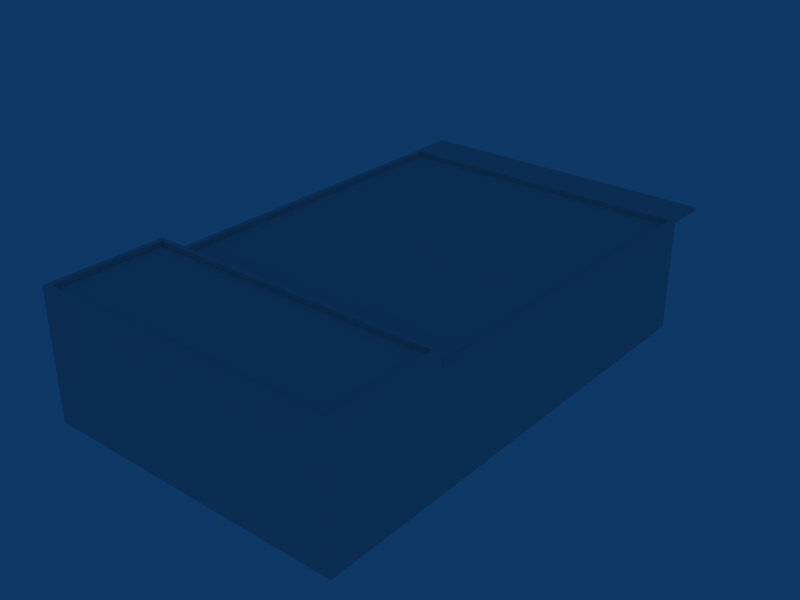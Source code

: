 # Source: ebbr_building_ref_151.blend  (saved by Blender 2.79.0; exported with 4.5.12 LTS)
import bpy
from mathutils import Matrix  # noqa: F401  (used for matrix-valued properties, if any)

bpy.ops.wm.read_factory_settings(use_empty=True)
scene = bpy.context.scene
scene.name = 'Scene'

# ---- collections
col_collection_1 = bpy.data.collections.new('Collection 1'); scene.collection.children.link(col_collection_1)

# ---- materials (node trees are filled in below, after node groups)
mat_material = bpy.data.materials.new('Material')
mat_material.alpha_threshold = 0.0
mat_material.roughness = 0.5

# ---- material node trees

# ---- world
world_world = bpy.data.worlds.new('World'); scene.world = world_world
world_world.color = (0.05656, 0.2208, 0.4)
world_world.use_sun_shadow = False
world_world.sun_shadow_jitter_overblur = 0.0
world_world.cycles.sampling_method = 'NONE'
world_world.cycles.sample_map_resolution = 256

# ---- meshes
me_cube_001 = bpy.data.meshes.new('Cube.001')
me_cube_001.from_pydata([(9.5, 6.0, -17.25), (9.5, 5.8, -17.25), (-9.5, 5.8, -17.25), (-9.5, 6.0, -17.25), (9.5, 6.0, -14.75), (9.5, 5.8, -14.75), (-9.5, 5.8, -14.75), (9.5, -1.0, -14.75), (-9.5, -1.0, -14.75), (-9.5, 6.0, -14.75), (9.5, 6.0, 14.75), (9.5, -1.0, 14.75), (-9.5, -1.0, 14.75), (-9.5, 6.0, 14.75), (9.5, -1.0, 7.254), (9.5, 6.0, 7.254), (-9.5, -1.0, 7.254), (-9.5, 6.0, 7.254), (-9.5, 7.0, 7.254), (9.5, 7.0, 7.254), (-9.5, 7.0, 14.75), (9.5, 7.0, 14.75), (9.18, 6.0, 6.946), (-9.18, 6.0, 6.946), (-9.18, 6.0, -14.44), (9.18, 6.0, -14.44), (-9.18, 5.7, -14.44), (9.18, 5.7, -14.44), (9.18, 5.7, 6.946), (-9.18, 5.7, 6.946), (-9.188, 7.0, 14.45), (9.188, 7.0, 14.45), (9.188, 7.0, 7.552), (-9.188, 7.0, 7.552), (9.188, 6.7, 7.552), (-9.188, 6.7, 7.552), (-9.188, 6.7, 14.45), (9.188, 6.7, 14.45)], [], [(0, 1, 2, 3), (0, 4, 5, 1), (1, 5, 6, 2), (2, 6, 9, 3), (4, 0, 3, 9), (4, 7, 8, 9), (10, 13, 12, 11), (4, 15, 14, 7), (15, 10, 11, 14), (8, 16, 17, 9), (16, 12, 13, 17), (15, 17, 18, 19), (17, 13, 20, 18), (10, 15, 19, 21), (13, 10, 21, 20), (17, 15, 22, 23), (9, 17, 23, 24), (15, 4, 25, 22), (4, 9, 24, 25), (25, 24, 26, 27), (22, 25, 27, 28), (24, 23, 29, 26), (23, 22, 28, 29), (28, 27, 26, 29), (20, 21, 31, 30), (21, 19, 32, 31), (18, 20, 30, 33), (19, 18, 33, 32), (32, 33, 35, 34), (33, 30, 36, 35), (31, 32, 34, 37), (30, 31, 37, 36), (37, 34, 35, 36)])
_uv = me_cube_001.uv_layers.new(name='UVTex')
_uv.uv.foreach_set('vector', [0.2812, 0.2812, 0.4688, 0.2812, 0.4688, 0.4688, 0.2812, 0.4688, 0.2812, 0.2812, 0.4688, 0.2812, 0.4688, 0.4688, 0.2812, 0.4688, 0.2812, 0.2812, 0.4688, 0.2812, 0.4688, 0.4688, 0.2812, 0.4688, 0.2812, 0.2812, 0.4688, 0.2812, 0.4688, 0.4688, 0.2812, 0.4688, 0.2812, 0.2812, 0.4688, 0.2812, 0.4688, 0.4688, 0.2812, 0.4688, 0.5312, 0.03125, 0.7188, 0.03125, 0.7188, 0.2188, 0.5312, 0.2188, 0.5312, 0.03125, 0.7188, 0.03125, 0.7188, 0.2188, 0.5312, 0.2188, 0.5312, 0.03125, 0.7188, 0.03125, 0.7188, 0.2188, 0.5312, 0.2188, 0.5312, 0.03125, 0.7188, 0.03125, 0.7188, 0.2188, 0.5312, 0.2188, 0.5312, 0.03125, 0.7188, 0.03125, 0.7188, 0.2188, 0.5312, 0.2188, 0.5312, 0.03125, 0.7188, 0.03125, 0.7188, 0.2188, 0.5312, 0.2188, 0.5312, 0.03125, 0.7188, 0.03125, 0.7188, 0.2188, 0.5312, 0.2188, 0.5312, 0.03125, 0.7188, 0.03125, 0.7188, 0.2188, 0.5312, 0.2188, 0.5312, 0.03125, 0.7188, 0.03125, 0.7188, 0.2188, 0.5312, 0.2188, 0.5312, 0.03125, 0.7188, 0.03125, 0.7188, 0.2188, 0.5312, 0.2188, 0.5312, 0.03125, 0.7188, 0.03125, 0.7188, 0.2188, 0.5312, 0.2188, 0.5312, 0.03125, 0.7188, 0.03125, 0.7188, 0.2188, 0.5312, 0.2188, 0.5312, 0.03125, 0.7188, 0.03125, 0.7188, 0.2188, 0.5312, 0.2188, 0.5312, 0.03125, 0.7188, 0.03125, 0.7188, 0.2188, 0.5312, 0.2188, 0.5312, 0.03125, 0.7188, 0.03125, 0.7188, 0.2188, 0.5312, 0.2188, 0.5312, 0.03125, 0.7188, 0.03125, 0.7188, 0.2188, 0.5312, 0.2188, 0.5312, 0.03125, 0.7188, 0.03125, 0.7188, 0.2188, 0.5312, 0.2188, 0.5312, 0.03125, 0.7188, 0.03125, 0.7188, 0.2188, 0.5312, 0.2188, 0.5312, 0.2812, 0.7188, 0.2812, 0.7188, 0.4688, 0.5312, 0.4688, 0.5312, 0.03125, 0.7188, 0.03125, 0.7188, 0.2188, 0.5312, 0.2188, 0.5312, 0.03125, 0.7188, 0.03125, 0.7188, 0.2188, 0.5312, 0.2188, 0.5312, 0.03125, 0.7188, 0.03125, 0.7188, 0.2188, 0.5312, 0.2188, 0.5312, 0.03125, 0.7188, 0.03125, 0.7188, 0.2188, 0.5312, 0.2188, 0.5312, 0.03125, 0.7188, 0.03125, 0.7188, 0.2188, 0.5312, 0.2188, 0.5312, 0.03125, 0.7188, 0.03125, 0.7188, 0.2188, 0.5312, 0.2188, 0.5312, 0.03125, 0.7188, 0.03125, 0.7188, 0.2188, 0.5312, 0.2188, 0.5312, 0.03125, 0.7188, 0.03125, 0.7188, 0.2188, 0.5312, 0.2188, 0.5312, 0.2812, 0.7188, 0.2812, 0.7188, 0.4688, 0.5312, 0.4688])
me_cube_001.materials.append(mat_material)
me_cube_001.use_remesh_preserve_volume = False
me_cube_001.use_remesh_preserve_attributes = False
me_cube_001.use_mirror_vertex_groups = False
me_cube_001.update()

# ---- objects
ob_building = bpy.data.objects.new('Building', me_cube_001)

# ---- transforms, parenting, visibility, modifiers, constraints
ob_building.location = (0.0, 0.0, 1.0)
ob_building.rotation_euler = (1.571, -0.0, -0.0)
ob_building.lock_rotations_4d = False
ob_building.empty_display_type = 'ARROWS'
ob_building.lineart.crease_threshold = 0.0

# ---- collection membership
col_collection_1.objects.link(ob_building)

# ---- scene / render settings (as saved in the file)
scene.frame_start = 1; scene.frame_end = 250; scene.frame_set(1)
scene.render.engine = 'BLENDER_EEVEE_NEXT'
scene.render.image_settings.file_format = 'JPEG'
scene.render.image_settings.color_mode = 'RGB'
scene.render.image_settings.compression = 90
scene.render.resolution_x = 800
scene.render.resolution_y = 600
scene.render.pixel_aspect_x = 100.0
scene.render.pixel_aspect_y = 100.0
scene.render.fps = 25
scene.render.dither_intensity = 0.0
scene.render.use_compositing = False
scene.render.use_sequencer = False
scene.render.bake_margin = 2
scene.render.bake_bias = 0.0
scene.render.use_stamp_time = False
scene.render.use_stamp_date = False
scene.render.use_stamp_frame = False
scene.render.use_stamp_camera = False
scene.render.use_stamp_scene = False
scene.render.use_stamp_filename = False
scene.render.use_stamp_render_time = False
scene.render.stamp_font_size = 0
scene.cycles.use_denoising = False
scene.cycles.samples = 10
scene.cycles.sampling_pattern = 'TABULATED_SOBOL'
scene.cycles.light_sampling_threshold = 0.0
scene.cycles.use_adaptive_sampling = False
scene.cycles.use_light_tree = False
scene.cycles.blur_glossy = 0.0
scene.cycles.volume_bounces = 1
scene.cycles.pixel_filter_type = 'GAUSSIAN'
scene.cycles.sample_clamp_indirect = 0.0
scene.view_settings.view_transform = 'Raw'
bpy.context.view_layer.update()

# ---- added for rendering (the .blend has no active camera): camera
cam_auto = bpy.data.cameras.new('AutoCamera')
cam_auto.lens = 50.0
cam_auto.sensor_width = 36.0
cam_auto.clip_end = 1000.0
ob_auto_camera = bpy.data.objects.new('AutoCamera', cam_auto)
scene.collection.objects.link(ob_auto_camera)
ob_auto_camera.location = (35.2228, -41.0179, 32.1782)
ob_auto_camera.rotation_euler = (1.09748, -7.21219e-08, 0.694738)
scene.camera = ob_auto_camera
bpy.context.view_layer.update()

